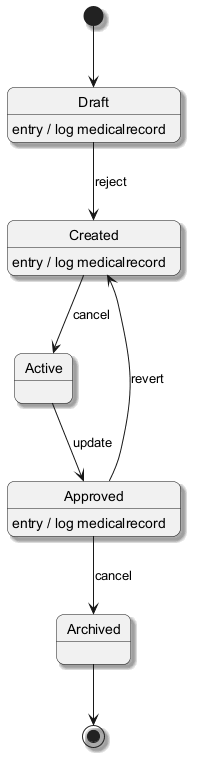

The diagram above was rendered by PlantUML. Its source (embedded in the PNG):
@startuml
skinparam backgroundColor #FFFFFF
skinparam roundCorner 15
skinparam shadowing true
[*] --> Draft
Draft --> Created : reject
Draft : entry / log medicalrecord
Created --> Active : cancel
Created : entry / log medicalrecord
Active --> Approved : update
Approved --> Archived : cancel
Approved : entry / log medicalrecord
Approved --> Created : revert
Archived --> [*]
@enduml